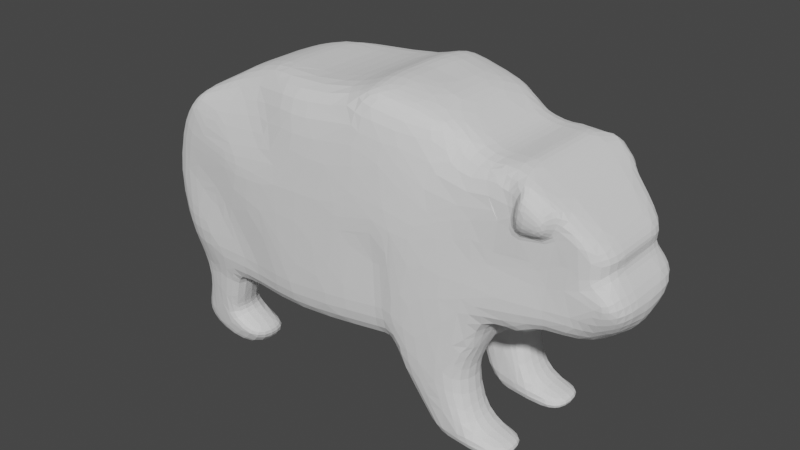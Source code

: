 # Source: Oso.blend  (saved by Blender 3.2.14; exported with 4.5.12 LTS)
import bpy
from mathutils import Matrix  # noqa: F401  (used for matrix-valued properties, if any)

bpy.ops.wm.read_factory_settings(use_empty=True)
scene = bpy.context.scene
scene.name = 'Scene'

# ---- collections
col_collection = bpy.data.collections.new('Collection'); scene.collection.children.link(col_collection)

# ---- world
world_world = bpy.data.worlds.new('World'); scene.world = world_world
world_world.use_nodes = True; world_world.node_tree.nodes.clear()
_N = world_world.node_tree.nodes; _L = world_world.node_tree.links
n0 = _N.new('ShaderNodeOutputWorld'); n0.name = 'World Output'; n0.location = (300, 300)
n1 = _N.new('ShaderNodeBackground'); n1.name = 'Background'; n1.location = (10, 300)
n1.inputs[0].default_value = (0.05088, 0.05088, 0.05088, 1.0)
_L.new(n1.outputs[0], n0.inputs[0])
n0.is_active_output = True
world_world.color = (0.05088, 0.05088, 0.05088)
world_world.use_sun_shadow = False
world_world.sun_shadow_jitter_overblur = 0.0

# ---- meshes
me_cube_001 = bpy.data.meshes.new('Cube.001')
me_cube_001.from_pydata([(1.916, -0.3645, 0.1123), (1.744, -0.3717, 0.3087), (1.767, -0.3791, 0.4465), (1.262, -0.4925, 0.8456), (0.9652, -0.5057, 0.8857), (0.8363, -0.436, 0.9483), (0.6229, -0.4031, 1.064), (0.1828, -0.4765, 1.142), (1.76, -0.2598, -0.06161), (1.634, -0.1876, -0.2061), (1.388, -0.4063, -0.1429), (1.218, -0.4574, -0.2287), (1.029, -0.5057, -0.1677), (0.9864, -0.5057, -0.3856), (0.9018, -0.5057, -0.5872), (0.9929, -0.5057, -1.01), (1.249, -0.5057, -1.039), (1.232, -0.5057, -1.138), (1.04, -0.5057, -1.189), (0.7132, -0.5057, -1.163), (0.4219, -0.6004, -0.6435), (0.4038, -0.6139, -0.5238), (-0.2748, -0.6415, -0.5956), (-0.6606, -0.6321, -0.5956), (-1.081, -0.5816, -0.8167), (-1.138, -0.5388, -0.9386), (-0.9032, -0.5558, -1.038), (-1.055, -0.5057, -1.238), (-1.496, -0.5057, -1.154), (-1.552, -0.5057, -1.026), (-1.547, -0.5057, -0.5062), (-1.746, -0.5057, 0.08967), (-1.639, -0.5057, 0.483), (-1.388, -0.5686, 0.7464), (-1.004, -0.4479, 0.9161), (-0.453, -0.6188, 1.031), (0.08521, -0.5996, 1.081), (-0.5046, -0.6404, -0.5972), (0.5356, -0.5057, -0.9163), (0.921, -0.5057, -0.8024), (1.478, -0.4388, 0.6856), (-0.9371, -0.5057, -1.143), (-1.464, -0.5057, -0.8113), (-1.632, -0.5299, -0.26), (-0.7265, -0.4566, 1.011), (1.105, -0.5057, 0.8777), (0.4474, -0.5702, 1.017), (0.4317, -0.6272, 0.4608), (0.4216, -0.6356, 0.103), (0.4137, -0.632, -0.1753), (-0.5628, -0.6594, -0.2468), (-0.6031, -0.6623, 0.09672), (-0.6564, -0.6543, 0.4724), (1.428, -0.3917, 0.1093), (1.082, -0.5057, 0.1071), (-0.3509, -0.6652, 0.09828), (-0.8814, -0.6519, 0.095), (1.449, -0.4128, 0.5113), (1.198, -0.4966, 0.5136), (-0.3915, -0.6588, 0.4696), (-0.9417, -0.6412, 0.4755), (-0.3199, -0.6615, -0.2438), (-0.8361, -0.5986, -0.2502), (-1.256, -0.5623, -0.5398), (1.916, -0.04694, 0.1123), (1.744, -0.05485, 0.3087), (1.767, -0.06303, 0.4465), (1.236, -0.1765, 0.8952), (0.9652, -0.1765, 0.8857), (0.8363, -0.1765, 0.9483), (0.6229, -0.1765, 1.092), (0.1578, -0.2275, 1.175), (1.815, -0.05323, -0.1192), (1.634, -0.06927, -0.2061), (1.388, -0.09447, -0.1429), (1.218, -0.1765, -0.2928), (1.029, -0.1765, -0.1677), (0.9864, -0.1765, -0.3856), (0.9018, -0.1765, -0.5872), (0.9929, -0.1765, -1.01), (1.249, -0.1765, -1.039), (1.232, -0.1765, -1.138), (1.04, -0.1765, -1.189), (0.7132, -0.1765, -1.163), (0.4219, -0.2625, -0.6435), (0.4038, -0.2772, -0.5238), (-0.2748, -0.3064, -0.5956), (-0.6606, -0.2965, -0.5956), (-1.081, -0.2413, -0.8167), (-1.138, -0.1765, -0.9386), (-0.9032, -0.2073, -1.038), (-1.055, -0.1765, -1.238), (-1.496, -0.1765, -1.154), (-1.552, -0.1765, -1.026), (-1.547, -0.1765, -0.5062), (-1.746, -0.1765, 0.08967), (-1.639, -0.1765, 0.483), (-1.388, -0.2254, 0.7464), (-1.004, -0.2723, 0.9667), (-0.453, -0.2825, 1.031), (0.01406, -0.2617, 1.081), (-0.5046, -0.3053, -0.5972), (0.5356, -0.1765, -0.9163), (0.921, -0.1765, -0.8024), (1.521, -0.1249, 0.684), (-0.9371, -0.1765, -1.143), (-1.464, -0.1765, -0.8113), (-1.632, -0.1765, -0.2004), (-0.7265, -0.2816, 1.062), (1.105, -0.1765, 0.8777), (-0.453, 0.0, 1.031), (-1.004, 0.0, 0.9667), (-1.388, 0.0, 0.7464), (-1.639, 0.0, 0.483), (-1.746, 0.0, 0.08967), (0.9864, 0.0, -0.5216), (1.029, 0.0, -0.1677), (1.218, 0.0, -0.2928), (1.388, 0.0, -0.1429), (1.634, 0.0, -0.2061), (1.815, 0.0, -0.1192), (0.1317, 0.0, 1.158), (0.6242, 0.0, 1.091), (0.8363, 0.0, 0.9483), (0.9652, 0.0, 0.8857), (1.236, 0.0, 0.8952), (1.767, 0.0, 0.4465), (1.744, 0.0, 0.3087), (1.916, 0.0, 0.1123), (0.01406, 0.0, 1.081), (1.521, 0.0, 0.684), (-1.632, 0.0, -0.4852), (-0.7265, 0.0, 1.062), (1.105, 0.0, 0.8777), (-0.9937, -0.2683, -0.5606), (-1.437, -0.5057, -0.7098), (-1.013, -0.6031, -0.624), (-1.437, -0.1765, -0.7098), (-1.013, -0.2655, -0.624), (1.756, -0.3748, 0.3776), (1.756, -0.05826, 0.3776), (1.756, 0.0, 0.3776), (1.511, -0.3928, -0.1745), (1.511, -0.07859, -0.1745), (1.511, 0.0, -0.1745), (1.649, -0.3721, 0.1106), (-1.692, -0.5057, 0.2863), (0.4266, -0.6332, 0.2819), (-0.3712, -0.6636, 0.2839), (-0.9116, -0.6486, 0.2853), (1.456, -0.392, 0.2794), (-0.6298, -0.66, 0.2846), (1.116, -0.4848, 0.2801), (-1.692, -0.1765, 0.2863), (-1.692, 0.0, 0.2863), (0.7908, -0.5755, 0.4569), (0.7212, -0.5945, -0.1715), (0.752, -0.595, 0.1051), (0.7714, -0.5886, 0.281), (0.8766, -0.5057, -1.176), (0.7642, -0.5057, -0.9631), (0.6528, -0.5752, -0.5555), (0.6715, -0.533, -0.7229), (0.8766, -0.1765, -1.176), (0.6528, -0.2337, -0.5555), (0.6715, -0.1765, -0.7229), (0.7642, -0.1765, -0.9631), (0.02007, -0.6524, 0.4652), (0.03535, -0.6583, 0.1007), (0.0645, -0.6351, -0.5597), (0.0469, -0.6542, -0.1798), (0.02771, -0.657, 0.2829), (0.0645, -0.2997, -0.5597), (-0.7593, 0.0, -0.6064), (0.1135, 0.0, -0.6087), (-0.527, 0.0, -0.6229), (-0.236, 0.0, -0.5839), (0.4045, 0.0, -0.6292), (0.6954, 0.0, -0.6498), (-1.03, 0.0, -0.5258), (-1.796, -0.08672, 0.05659), (-1.885, -0.08672, 0.09381), (-1.885, 0.0, 0.09381), (-1.796, 0.0, 0.05659), (-1.786, 0.0, 0.4648), (-1.746, -0.1244, 0.3023), (-1.746, 0.0, 0.3023), (-1.786, -0.1244, 0.4648), (-1.871, 0.0, 0.2712), (-1.79, -0.1099, 0.1998), (-1.871, -0.1099, 0.2712), (-1.79, 0.0, 0.1998), (-1.705, 0.0, 0.29), (-1.673, 0.0, 0.4788), (-1.705, -0.1359, 0.29), (-1.673, -0.1359, 0.4788), (0.4028, -0.4398, 1.103), (0.2663, -0.5849, 1.049), (0.359, -0.5812, -0.5417), (0.3904, -0.202, 1.133), (0.378, 0.0, 1.124), (0.2259, -0.6398, 0.463), (0.3533, -0.6036, 0.1019), (0.3551, -0.5998, -0.1776), (0.2272, -0.6451, 0.2824), (0.2342, -0.2884, -0.5417), (0.259, 0.0, -0.6189), (-1.377, -0.5565, 0.4802), (-1.334, -0.6738, -0.2563), (-1.326, -0.5544, -0.6575), (-1.422, -0.5605, 0.09167), (-1.399, -0.5593, 0.2859), (-1.244, -0.5233, 0.8101), (-1.299, -0.5436, -0.814), (-1.1, -0.4781, 0.8737), (-0.9757, -0.6076, -0.5763), (-1.1, -0.2606, 0.9116), (-1.1, 0.0, 0.9116), (-1.116, -0.6074, 0.4774), (-1.035, -0.62, -0.2526), (-1.098, -0.6154, 0.09367), (-1.107, -0.6129, 0.2855), (-1.244, -0.243, 0.829), (-1.244, 0.0, 0.829), (-1.292, -0.5245, -1.032), (1.236, -0.5057, 0.8952), (1.521, -0.4293, 0.684), (1.15, -0.5057, 0.4531), (1.483, -0.4001, 0.4495), (1.303, -0.5647, 0.8207), (1.449, -0.5283, 0.6671), (1.26, -0.5675, 0.5958), (1.429, -0.5108, 0.549), (1.378, -0.4675, 0.7896), (1.255, -0.4487, 0.1082), (1.316, -0.4529, 0.4513), (1.378, -0.1507, 0.7896), (1.378, 0.0, 0.7896), (1.286, -0.4384, 0.2798), (1.37, -0.4656, 0.7656), (1.324, -0.4547, 0.5124), (1.376, -0.5465, 0.7213), (1.345, -0.5391, 0.5498)], [], [(207, 212, 33, 32), (226, 228, 2), (211, 207, 32, 146), (57, 40, 230, 232), (151, 52, 60, 149), (169, 170, 61, 22), (63, 208, 43, 30), (197, 46, 6, 196), (224, 28, 27, 41), (161, 156, 49, 21), (155, 227, 225, 45, 4), (46, 5, 6), (201, 47, 46, 197), (54, 12, 11, 10, 53, 234), (203, 49, 48, 202), (145, 142, 9, 8, 0), (160, 162, 20, 38), (52, 44, 34, 60), (162, 161, 21, 20), (59, 35, 44, 52), (213, 42, 29, 28, 224), (148, 59, 52, 151), (159, 160, 38, 19), (204, 147, 47, 201), (22, 61, 50, 37), (61, 55, 51, 50), (158, 152, 227, 155), (1, 145, 0), (37, 50, 62, 23), (208, 210, 31, 43), (209, 63, 30, 135), (238, 234, 53, 150), (15, 18, 17, 16), (156, 12, 54, 157), (50, 51, 56, 62), (215, 136, 138, 134), (134, 107, 131, 179), (98, 108, 132, 111), (64, 72, 120, 128), (96, 97, 112, 113), (199, 70, 122, 200), (72, 73, 119, 120), (191, 189, 180, 183), (143, 74, 118, 144), (107, 95, 114, 131), (69, 68, 124, 123), (100, 71, 121, 129), (74, 75, 117, 118), (109, 67, 125, 133), (236, 104, 130, 237), (75, 76, 116, 117), (104, 66, 126, 130), (99, 100, 129, 110), (76, 77, 115, 116), (68, 109, 133, 124), (140, 65, 127, 141), (108, 99, 110, 132), (70, 69, 123, 122), (65, 64, 128, 127), (216, 98, 111, 217), (27, 91, 105, 41), (4, 68, 69, 5), (28, 92, 91, 27), (29, 93, 92, 28), (196, 199, 71, 7), (135, 137, 106, 42), (16, 80, 79, 15), (31, 95, 107, 43), (17, 81, 80, 16), (146, 153, 95, 31), (18, 82, 81, 17), (33, 97, 96, 32), (159, 163, 82, 18), (212, 222, 97, 33), (20, 84, 102, 38), (35, 99, 108, 44), (21, 85, 84, 20), (36, 100, 99, 35), (7, 71, 100, 36), (37, 101, 86, 22), (15, 79, 103, 39), (38, 102, 83, 19), (14, 78, 77, 13), (39, 103, 78, 14), (13, 77, 76, 12), (233, 236, 67, 225), (23, 87, 101, 37), (12, 76, 75, 11), (41, 105, 90, 26), (11, 75, 74, 10), (42, 106, 93, 29), (142, 143, 73, 9), (43, 107, 94, 30), (9, 73, 72, 8), (44, 108, 98, 34), (8, 72, 64, 0), (5, 69, 70, 6), (0, 64, 65, 1), (45, 109, 68, 4), (139, 140, 66, 2), (25, 89, 88, 24), (2, 66, 104, 226), (26, 90, 89, 25), (225, 67, 109, 45), (134, 94, 107), (79, 80, 81, 82), (166, 163, 83, 102), (91, 89, 90, 105), (93, 89, 91, 92), (106, 88, 89, 93), (137, 138, 88, 106), (94, 134, 138, 137), (30, 94, 137, 135), (213, 209, 135, 42), (136, 24, 88, 138), (164, 165, 84, 85), (165, 166, 102, 84), (1, 65, 140, 139), (66, 140, 141, 126), (10, 74, 143, 142), (73, 143, 144, 119), (53, 10, 142, 145), (150, 53, 145, 1, 139), (32, 96, 153, 146), (95, 153, 154, 114), (235, 238, 150, 228), (157, 54, 152, 158), (202, 48, 147, 204), (55, 148, 151, 51), (51, 151, 149, 56), (210, 211, 146, 31), (228, 150, 139, 2), (48, 157, 158, 147), (49, 156, 157, 48), (147, 158, 155, 47), (47, 155, 4, 5, 46), (103, 79, 166, 165), (78, 103, 165, 164), (79, 82, 163, 166), (19, 83, 163, 159), (18, 15, 160, 159), (39, 14, 161, 162), (15, 39, 162, 160), (14, 13, 12, 156, 161), (55, 168, 171, 148), (148, 171, 167, 59), (61, 170, 168, 55), (198, 203, 170, 169), (59, 167, 36, 35), (169, 22, 86, 172), (198, 169, 172, 205), (205, 172, 174, 206), (101, 87, 173, 175), (172, 86, 176, 174), (86, 101, 175, 176), (77, 164, 178, 115), (164, 85, 177, 178), (78, 164, 77), (180, 181, 182, 183), (189, 190, 181, 180), (190, 188, 182, 181), (195, 193, 184, 187), (194, 195, 187, 185), (192, 194, 185, 186), (187, 184, 188, 190), (185, 187, 190, 189), (186, 185, 189, 191), (154, 153, 194, 192), (153, 96, 195, 194), (96, 113, 193, 195), (85, 205, 206, 177), (21, 198, 205, 85), (21, 49, 203, 198), (168, 202, 204, 171), (6, 70, 199, 196), (71, 199, 200, 121), (171, 204, 201, 167), (170, 203, 202, 168), (167, 201, 197, 36), (36, 197, 196, 7), (215, 219, 208, 63), (219, 220, 210, 208), (222, 216, 217, 223), (136, 215, 63, 209), (214, 216, 222, 212), (24, 136, 209, 213), (220, 221, 211, 210), (23, 62, 219, 215), (60, 34, 214, 218), (149, 60, 218, 221), (62, 56, 220, 219), (34, 98, 216, 214), (56, 149, 221, 220), (87, 134, 179, 173), (23, 215, 134, 87), (97, 222, 223, 112), (221, 218, 207, 211), (218, 214, 212, 207), (24, 213, 224, 25), (25, 224, 41, 26), (239, 40, 226, 233), (58, 3, 225, 227), (40, 57, 228, 226), (240, 58, 227, 235), (241, 242, 232, 230), (239, 3, 229, 241), (240, 57, 232, 242), (3, 58, 231, 229), (58, 240, 242, 231), (40, 239, 241, 230), (229, 231, 242, 241), (57, 240, 235, 228), (3, 239, 233, 225), (227, 152, 238, 235), (226, 104, 236, 233), (67, 236, 237, 125), (152, 54, 234, 238)])
_uv = me_cube_001.uv_layers.new(name='UVMap')
_uv.uv.foreach_set('vector', [0.0, 0.0, 0.0, 0.0, 0.0, 0.0, 0.0, 0.0, 0.0, 0.0, 0.0, 0.0, 0.0, 0.0, 0.0, 0.0, 0.0, 0.0, 0.0, 0.0, 0.0, 0.0, 0.0, 0.0, 0.0, 0.0, 0.0, 0.0, 0.0, 0.0, 0.0, 0.0, 0.0, 0.0, 0.0, 0.0, 0.0, 0.0, 0.0, 0.0, 0.0, 0.0, 0.0, 0.0, 0.0, 0.0, 0.0, 0.0, 0.0, 0.0, 0.0, 0.0, 0.0, 0.0, 0.0, 0.0, 0.0, 0.0, 0.0, 0.0, 0.0, 0.0, 0.0, 0.0, 0.0, 0.0, 0.0, 0.0, 0.0, 0.0, 0.0, 0.0, 0.0, 0.0, 0.0, 0.0, 0.0, 0.0, 0.0, 0.0, 0.0, 0.0, 0.0, 0.0, 0.0, 0.0, 0.0, 0.0, 0.0, 0.0, 0.0, 0.0, 0.0, 0.0, 0.0, 0.0, 0.0, 0.0, 0.0, 0.0, 0.0, 0.0, 0.0, 0.0, 0.0, 0.0, 0.0, 0.0, 0.0, 0.0, 0.0, 0.0, 0.0, 0.0, 0.0, 0.0, 0.0, 0.0, 0.0, 0.0, 0.0, 0.0, 0.0, 0.0, 0.0, 0.0, 0.0, 0.0, 0.0, 0.0, 0.0, 0.0, 0.0, 0.0, 0.0, 0.0, 0.0, 0.0, 0.0, 0.0, 0.0, 0.0, 0.0, 0.0, 0.0, 0.0, 0.0, 0.0, 0.0, 0.0, 0.0, 0.0, 0.0, 0.0, 0.0, 0.0, 0.0, 0.0, 0.0, 0.0, 0.0, 0.0, 0.0, 0.0, 0.0, 0.0, 0.0, 0.0, 0.0, 0.0, 0.0, 0.0, 0.0, 0.0, 0.0, 0.0, 0.0, 0.0, 0.0, 0.0, 0.0, 0.0, 0.0, 0.0, 0.0, 0.0, 0.0, 0.0, 0.0, 0.0, 0.0, 0.0, 0.0, 0.0, 0.0, 0.0, 0.0, 0.0, 0.0, 0.0, 0.0, 0.0, 0.0, 0.0, 0.0, 0.0, 0.0, 0.0, 0.0, 0.0, 0.0, 0.0, 0.0, 0.0, 0.0, 0.0, 0.0, 0.0, 0.0, 0.0, 0.0, 0.0, 0.0, 0.0, 0.0, 0.0, 0.0, 0.0, 0.0, 0.0, 0.0, 0.0, 0.0, 0.0, 0.0, 0.0, 0.0, 0.0, 0.0, 0.0, 0.0, 0.0, 0.0, 0.0, 0.0, 0.0, 0.0, 0.0, 0.0, 0.0, 0.0, 0.0, 0.0, 0.0, 0.0, 0.0, 0.0, 0.0, 0.0, 0.0, 0.0, 0.0, 0.0, 0.0, 0.0, 0.0, 0.0, 0.0, 0.0, 0.0, 0.0, 0.0, 0.0, 0.0, 0.0, 0.0, 0.0, 0.0, 0.0, 0.0, 0.0, 0.0, 0.0, 0.0, 0.0, 0.0, 0.0, 0.0, 0.0, 0.0, 0.0, 0.0, 0.0, 0.0, 0.0, 0.0, 0.0, 0.0, 0.0, 0.0, 0.0, 0.0, 0.0, 0.0, 0.0, 0.0, 0.0, 0.0, 0.0, 0.0, 0.0, 0.0, 0.0, 0.0, 0.0, 0.0, 0.0, 0.0, 0.0, 0.0, 0.0, 0.0, 0.0, 0.0, 0.0, 0.0, 0.0, 0.0, 0.0, 0.0, 0.0, 0.0, 0.0, 0.0, 0.0, 0.0, 0.0, 0.0, 0.0, 0.0, 0.0, 0.0, 0.0, 0.0, 0.0, 0.0, 0.0, 0.0, 0.0, 0.0, 0.0, 0.0, 0.0, 0.0, 0.0, 0.0, 0.0, 0.0, 0.0, 0.0, 0.0, 0.0, 0.0, 0.0, 0.0, 0.0, 0.0, 0.0, 0.0, 0.0, 0.0, 0.0, 0.0, 0.0, 0.0, 0.0, 0.0, 0.0, 0.0, 0.0, 0.0, 0.0, 0.0, 0.0, 0.0, 0.0, 0.0, 0.0, 0.0, 0.0, 0.0, 0.0, 0.0, 0.0, 0.0, 0.0, 0.0, 0.0, 0.0, 0.0, 0.0, 0.0, 0.0, 0.0, 0.0, 0.0, 0.0, 0.0, 0.0, 0.0, 0.0, 0.0, 0.0, 0.0, 0.0, 0.0, 0.0, 0.0, 0.0, 0.0, 0.0, 0.0, 0.0, 0.0, 0.0, 0.0, 0.0, 0.0, 0.0, 0.0, 0.0, 0.0, 0.0, 0.0, 0.0, 0.0, 0.0, 0.0, 0.0, 0.0, 0.0, 0.0, 0.0, 0.0, 0.0, 0.0, 0.0, 0.0, 0.0, 0.0, 0.0, 0.0, 0.0, 0.0, 0.0, 0.0, 0.0, 0.0, 0.0, 0.0, 0.0, 0.0, 0.0, 0.0, 0.0, 0.0, 0.0, 0.0, 0.0, 0.0, 0.0, 0.0, 0.0, 0.0, 0.0, 0.0, 0.0, 0.0, 0.0, 0.0, 0.0, 0.0, 0.0, 0.0, 0.0, 0.0, 0.0, 0.0, 0.0, 0.0, 0.0, 0.0, 0.0, 0.0, 0.0, 0.0, 0.0, 0.0, 0.0, 0.0, 0.0, 0.0, 0.0, 0.0, 0.0, 0.0, 0.0, 0.0, 0.0, 0.0, 0.0, 0.0, 0.0, 0.0, 0.0, 0.0, 0.0, 0.0, 0.0, 0.0, 0.0, 0.0, 0.0, 0.0, 0.0, 0.0, 0.0, 0.0, 0.0, 0.0, 0.0, 0.0, 0.0, 0.0, 0.0, 0.0, 0.0, 0.0, 0.0, 0.0, 0.0, 0.0, 0.0, 0.0, 0.0, 0.0, 0.0, 0.0, 0.0, 0.0, 0.0, 0.0, 0.0, 0.0, 0.0, 0.0, 0.0, 0.0, 0.0, 0.0, 0.0, 0.0, 0.0, 0.0, 0.0, 0.0, 0.0, 0.0, 0.0, 0.0, 0.0, 0.0, 0.0, 0.0, 0.0, 0.0, 0.0, 0.0, 0.0, 0.0, 0.0, 0.0, 0.0, 0.0, 0.0, 0.0, 0.0, 0.0, 0.0, 0.0, 0.0, 0.0, 0.0, 0.0, 0.0, 0.0, 0.0, 0.0, 0.0, 0.0, 0.0, 0.0, 0.0, 0.0, 0.0, 0.0, 0.0, 0.0, 0.0, 0.0, 0.0, 0.0, 0.0, 0.0, 0.0, 0.0, 0.0, 0.0, 0.0, 0.0, 0.0, 0.0, 0.0, 0.0, 0.0, 0.0, 0.0, 0.0, 0.0, 0.0, 0.0, 0.0, 0.0, 0.0, 0.0, 0.0, 0.0, 0.0, 0.0, 0.0, 0.0, 0.0, 0.0, 0.0, 0.0, 0.0, 0.0, 0.0, 0.0, 0.0, 0.0, 0.0, 0.0, 0.0, 0.0, 0.0, 0.0, 0.0, 0.0, 0.0, 0.0, 0.0, 0.0, 0.0, 0.0, 0.0, 0.0, 0.0, 0.0, 0.0, 0.0, 0.0, 0.0, 0.0, 0.0, 0.0, 0.0, 0.0, 0.0, 0.0, 0.0, 0.0, 0.0, 0.0, 0.0, 0.0, 0.0, 0.0, 0.0, 0.0, 0.0, 0.0, 0.0, 0.0, 0.0, 0.0, 0.0, 0.0, 0.0, 0.0, 0.0, 0.0, 0.0, 0.0, 0.0, 0.0, 0.0, 0.0, 0.0, 0.0, 0.0, 0.0, 0.0, 0.0, 0.0, 0.0, 0.0, 0.0, 0.0, 0.0, 0.0, 0.0, 0.0, 0.0, 0.0, 0.0, 0.0, 0.0, 0.0, 0.0, 0.0, 0.0, 0.0, 0.0, 0.0, 0.0, 0.0, 0.0, 0.0, 0.0, 0.0, 0.0, 0.0, 0.0, 0.0, 0.0, 0.0, 0.0, 0.0, 0.0, 0.0, 0.0, 0.0, 0.0, 0.0, 0.0, 0.0, 0.0, 0.0, 0.0, 0.0, 0.0, 0.0, 0.0, 0.0, 0.0, 0.0, 0.0, 0.0, 0.0, 0.0, 0.0, 0.0, 0.0, 0.0, 0.0, 0.0, 0.0, 0.0, 0.0, 0.0, 0.0, 0.0, 0.0, 0.0, 0.0, 0.0, 0.0, 0.0, 0.0, 0.0, 0.0, 0.0, 0.0, 0.0, 0.0, 0.0, 0.0, 0.0, 0.0, 0.0, 0.0, 0.0, 0.0, 0.0, 0.0, 0.0, 0.0, 0.0, 0.0, 0.0, 0.0, 0.0, 0.0, 0.0, 0.0, 0.0, 0.0, 0.0, 0.0, 0.0, 0.0, 0.0, 0.0, 0.0, 0.0, 0.0, 0.0, 0.0, 0.0, 0.0, 0.0, 0.0, 0.0, 0.0, 0.0, 0.0, 0.0, 0.0, 0.0, 0.0, 0.0, 0.0, 0.0, 0.0, 0.0, 0.0, 0.0, 0.0, 0.0, 0.0, 0.0, 0.0, 0.0, 0.0, 0.0, 0.0, 0.0, 0.0, 0.0, 0.0, 0.0, 0.0, 0.0, 0.0, 0.0, 0.0, 0.0, 0.0, 0.0, 0.0, 0.0, 0.0, 0.0, 0.0, 0.0, 0.0, 0.0, 0.0, 0.0, 0.0, 0.0, 0.0, 0.0, 0.0, 0.0, 0.0, 0.0, 0.0, 0.0, 0.0, 0.0, 0.0, 0.0, 0.0, 0.0, 0.0, 0.0, 0.0, 0.0, 0.0, 0.0, 0.0, 0.0, 0.0, 0.0, 0.0, 0.0, 0.0, 0.0, 0.0, 0.0, 0.0, 0.0, 0.0, 0.0, 0.0, 0.0, 0.0, 0.0, 0.0, 0.0, 0.0, 0.0, 0.0, 0.0, 0.0, 0.0, 0.0, 0.0, 0.0, 0.0, 0.0, 0.0, 0.0, 0.0, 0.0, 0.0, 0.0, 0.0, 0.0, 0.0, 0.0, 0.0, 0.0, 0.0, 0.0, 0.0, 0.0, 0.0, 0.0, 0.0, 0.0, 0.0, 0.0, 0.0, 0.0, 0.0, 0.0, 0.0, 0.0, 0.0, 0.0, 0.0, 0.0, 0.0, 0.0, 0.0, 0.0, 0.0, 0.0, 0.0, 0.0, 0.0, 0.0, 0.0, 0.0, 0.0, 0.0, 0.0, 0.0, 0.0, 0.0, 0.0, 0.0, 0.0, 0.0, 0.0, 0.0, 0.0, 0.0, 0.0, 0.0, 0.0, 0.0, 0.0, 0.0, 0.0, 0.0, 0.0, 0.0, 0.0, 0.0, 0.0, 0.0, 0.0, 0.0, 0.0, 0.0, 0.0, 0.0, 0.0, 0.0, 0.0, 0.0, 0.0, 0.0, 0.0, 0.0, 0.0, 0.0, 0.0, 0.0, 0.0, 0.0, 0.0, 0.0, 0.0, 0.0, 0.0, 0.0, 0.0, 0.0, 0.0, 0.0, 0.0, 0.0, 0.0, 0.0, 0.0, 0.0, 0.0, 0.0, 0.0, 0.0, 0.0, 0.0, 0.0, 0.0, 0.0, 0.0, 0.0, 0.0, 0.0, 0.0, 0.0, 0.0, 0.0, 0.0, 0.0, 0.0, 0.0, 0.0, 0.0, 0.0, 0.0, 0.0, 0.0, 0.0, 0.0, 0.0, 0.0, 0.0, 0.0, 0.0, 0.0, 0.0, 0.0, 0.0, 0.0, 0.0, 0.0, 0.0, 0.0, 0.0, 0.0, 0.0, 0.0, 0.0, 0.0, 0.0, 0.0, 0.0, 0.0, 0.0, 0.0, 0.0, 0.0, 0.0, 0.0, 0.0, 0.0, 0.0, 0.0, 0.0, 0.0, 0.0, 0.0, 0.0, 0.0, 0.0, 0.0, 0.0, 0.0, 0.0, 0.0, 0.0, 0.0, 0.0, 0.0, 0.0, 0.0, 0.0, 0.0, 0.0, 0.0, 0.0, 0.0, 0.0, 0.0, 0.0, 0.0, 0.0, 0.0, 0.0, 0.0, 0.0, 0.0, 0.0, 0.0, 0.0, 0.0, 0.0, 0.0, 0.0, 0.0, 0.0, 0.0, 0.0, 0.0, 0.0, 0.0, 0.0, 0.0, 0.0, 0.0, 0.0, 0.0, 0.0, 0.0, 0.0, 0.0, 0.0, 0.0, 0.0, 0.0, 0.0, 0.0, 0.0, 0.0, 0.0, 0.0, 0.0, 0.0, 0.0, 0.0, 0.0, 0.0, 0.0, 0.0, 0.0, 0.0, 0.0, 0.0, 0.0, 0.0, 0.0, 0.0, 0.0, 0.0, 0.0, 0.0, 0.0, 0.0, 0.0, 0.0, 0.0, 0.0, 0.0, 0.0, 0.0, 0.0, 0.0, 0.0, 0.0, 0.0, 0.0, 0.0, 0.0, 0.0, 0.0, 0.0, 0.0, 0.0, 0.0, 0.0, 0.0, 0.0, 0.0, 0.0, 0.0, 0.0, 0.0, 0.0, 0.0, 0.0, 0.0, 0.0, 0.0, 0.0, 0.0, 0.0, 0.0, 0.0, 0.0, 0.0, 0.0, 0.0, 0.0, 0.0, 0.0, 0.0, 0.0, 0.0, 0.0, 0.0, 0.0, 0.0, 0.0, 0.0, 0.0, 0.0, 0.0, 0.0, 0.0, 0.0, 0.0, 0.0, 0.0, 0.0, 0.0, 0.0, 0.0, 0.0, 0.0, 0.0, 0.0, 0.0, 0.0, 0.0, 0.0, 0.0, 0.0, 0.0, 0.0, 0.0, 0.0, 0.0, 0.0, 0.0, 0.0, 0.0, 0.0, 0.0, 0.0, 0.0, 0.0, 0.0, 0.0, 0.0, 0.0, 0.0, 0.0, 0.0, 0.0, 0.0, 0.0, 0.0, 0.0, 0.0, 0.0, 0.0, 0.0, 0.0, 0.0, 0.0, 0.0, 0.0, 0.0, 0.0, 0.0, 0.0, 0.0, 0.0, 0.0, 0.0, 0.0, 0.0, 0.0, 0.0, 0.0, 0.0, 0.0, 0.0, 0.0, 0.0, 0.0, 0.0, 0.0, 0.0, 0.0, 0.0, 0.0, 0.0, 0.0, 0.0, 0.0, 0.0, 0.0, 0.0, 0.0, 0.0, 0.0, 0.0, 0.0, 0.0, 0.0, 0.0, 0.0, 0.0, 0.0, 0.0, 0.0, 0.0, 0.0, 0.0, 0.0, 0.0, 0.0, 0.0, 0.0, 0.0, 0.0, 0.0, 0.0, 0.0, 0.0, 0.0, 0.0, 0.0, 0.0, 0.0, 0.0, 0.0, 0.0, 0.0, 0.0, 0.0, 0.0, 0.0, 0.0, 0.0, 0.0, 0.0, 0.0, 0.0, 0.0, 0.0, 0.0, 0.0, 0.0, 0.0, 0.0, 0.0, 0.0, 0.0, 0.0, 0.0, 0.0, 0.0, 0.0, 0.0, 0.0, 0.0, 0.0, 0.0, 0.0, 0.0, 0.0, 0.0, 0.0, 0.0, 0.0, 0.0, 0.0, 0.0, 0.0, 0.0, 0.0, 0.0, 0.0, 0.0, 0.0, 0.0, 0.0, 0.0, 0.0, 0.0, 0.0, 0.0, 0.0, 0.0, 0.0, 0.0, 0.0, 0.0, 0.0, 0.0, 0.0, 0.0, 0.0, 0.0, 0.0, 0.0, 0.0, 0.0, 0.0, 0.0, 0.0, 0.0, 0.0, 0.0, 0.0, 0.0, 0.0, 0.0, 0.0, 0.0, 0.0, 0.0, 0.0, 0.0, 0.0, 0.0, 0.0, 0.0, 0.0, 0.0, 0.0, 0.0, 0.0, 0.0, 0.0, 0.0, 0.0, 0.0, 0.0, 0.0, 0.0, 0.0, 0.0, 0.0, 0.0, 0.0, 0.0, 0.0, 0.0, 0.0, 0.0, 0.0, 0.0, 0.0, 0.0, 0.0, 0.0, 0.0, 0.0, 0.0, 0.0, 0.0, 0.0, 0.0, 0.0, 0.0, 0.0, 0.0, 0.0, 0.0, 0.0, 0.0, 0.0, 0.0, 0.0, 0.0, 0.0, 0.0, 0.0, 0.0, 0.0, 0.0, 0.0, 0.0, 0.0, 0.0, 0.0, 0.0, 0.0, 0.0, 0.0, 0.0, 0.0, 0.0, 0.0, 0.0, 0.0, 0.0, 0.0, 0.0, 0.0, 0.0, 0.0, 0.0, 0.0, 0.0, 0.0, 0.0, 0.0, 0.0, 0.0, 0.0, 0.0, 0.0, 0.0, 0.0, 0.0, 0.0, 0.0, 0.0, 0.0, 0.0, 0.0, 0.0, 0.0, 0.0, 0.0, 0.0, 0.0, 0.0, 0.0, 0.0, 0.0, 0.0, 0.0, 0.0, 0.0, 0.0, 0.0, 0.0, 0.0, 0.0, 0.0, 0.0, 0.0, 0.0, 0.0, 0.0, 0.0, 0.0, 0.0, 0.0, 0.0, 0.0, 0.0, 0.0, 0.0, 0.0, 0.0, 0.0, 0.0, 0.0, 0.0, 0.0, 0.0, 0.0, 0.0, 0.0, 0.0, 0.0, 0.0, 0.0, 0.0, 0.0, 0.0, 0.0, 0.0, 0.0, 0.0, 0.0, 0.0, 0.0, 0.0, 0.0, 0.0, 0.0, 0.0, 0.0, 0.0, 0.0, 0.0, 0.0, 0.0, 0.0, 0.0, 0.0, 0.0, 0.0, 0.0, 0.0, 0.0, 0.0, 0.0, 0.0, 0.0, 0.0, 0.0, 0.0, 0.0, 0.0, 0.0, 0.0, 0.0, 0.0, 0.0, 0.0, 0.0, 0.0, 0.0, 0.0, 0.0, 0.0, 0.0, 0.0, 0.0, 0.0, 0.0, 0.0, 0.0, 0.0, 0.0, 0.0, 0.0, 0.0, 0.0, 0.0, 0.0, 0.0, 0.0, 0.0, 0.0, 0.0, 0.0, 0.0, 0.0, 0.0, 0.0, 0.0, 0.0, 0.0, 0.0, 0.0, 0.0, 0.0, 0.0, 0.0, 0.0, 0.0, 0.0, 0.0, 0.0, 0.0, 0.0, 0.0, 0.0, 0.0, 0.0, 0.0, 0.0, 0.0, 0.0, 0.0, 0.0, 0.0, 0.0, 0.0, 0.0, 0.0, 0.0, 0.0, 0.0, 0.0, 0.0, 0.0, 0.0, 0.0, 0.0, 0.0, 0.0, 0.0, 0.0, 0.0, 0.0, 0.0, 0.0, 0.0, 0.0, 0.0, 0.0, 0.0, 0.0, 0.0, 0.0, 0.0])
me_cube_001.update()

# ---- objects
ob_empty = bpy.data.objects.new('Empty', None)
ob_empty_001 = bpy.data.objects.new('Empty.001', None)
ob_empty_002 = bpy.data.objects.new('Empty.002', None)
ob_cube = bpy.data.objects.new('Cube', me_cube_001)

# ---- transforms, parenting, visibility, modifiers, constraints
ob_empty.location = (-10.6, -1.359, 0.0)
ob_empty.rotation_euler = (1.571, -0.0, -0.0)
ob_empty.empty_display_type = 'IMAGE'
ob_empty.empty_display_size = 5.0
ob_empty_001.location = (9.001, 2.536e-08, -0.1888)
ob_empty_001.rotation_euler = (1.571, -0.0, -0.0)
ob_empty_001.empty_display_type = 'IMAGE'
ob_empty_001.empty_display_size = 5.0
ob_empty_002.location = (-6.496, 1.365, 0.06354)
ob_empty_002.rotation_euler = (1.571, -0.0, -0.0)
ob_empty_002.empty_display_type = 'IMAGE'
ob_empty_002.empty_display_size = 5.0
ob_cube.location = (0.0, 0.0, 0.0)
_m = ob_cube.modifiers.new('Mirror', 'MIRROR')
_m.use_axis = (False, True, False)
_m.use_clip = True
_m = ob_cube.modifiers.new('Subdivision', 'SUBSURF')
_m = ob_cube.modifiers.new('Decimate', 'DECIMATE')
_m.ratio = 0.4

# ---- collection membership
col_collection.objects.link(ob_empty)
col_collection.objects.link(ob_empty_001)
col_collection.objects.link(ob_empty_002)
col_collection.objects.link(ob_cube)

# ---- scene / render settings (as saved in the file)
scene.frame_start = 1; scene.frame_end = 250; scene.frame_set(1)
scene.render.engine = 'BLENDER_EEVEE_NEXT'
scene.cycles.sampling_pattern = 'TABULATED_SOBOL'
scene.cycles.use_light_tree = False
scene.view_settings.view_transform = 'Filmic'
bpy.context.view_layer.update()

# ---- added for rendering (the .blend has no active camera and no usable light): camera, sun
cam_auto = bpy.data.cameras.new('AutoCamera')
cam_auto.lens = 50.0
cam_auto.sensor_width = 36.0
cam_auto.clip_end = 1000.0
ob_auto_camera = bpy.data.objects.new('AutoCamera', cam_auto)
scene.collection.objects.link(ob_auto_camera)
ob_auto_camera.location = (4.26859, -5.12393, 3.38885)
ob_auto_camera.rotation_euler = (1.09748, -7.21219e-08, 0.694738)
scene.camera = ob_auto_camera
light_auto_sun = bpy.data.lights.new('AutoSun', 'SUN')
light_auto_sun.energy = 3.0
light_auto_sun.angle = 0.0523599
ob_auto_sun = bpy.data.objects.new('AutoSun', light_auto_sun)
scene.collection.objects.link(ob_auto_sun)
ob_auto_sun.rotation_euler = (0.872665, 0.174533, 0.523599)
bpy.context.view_layer.update()

